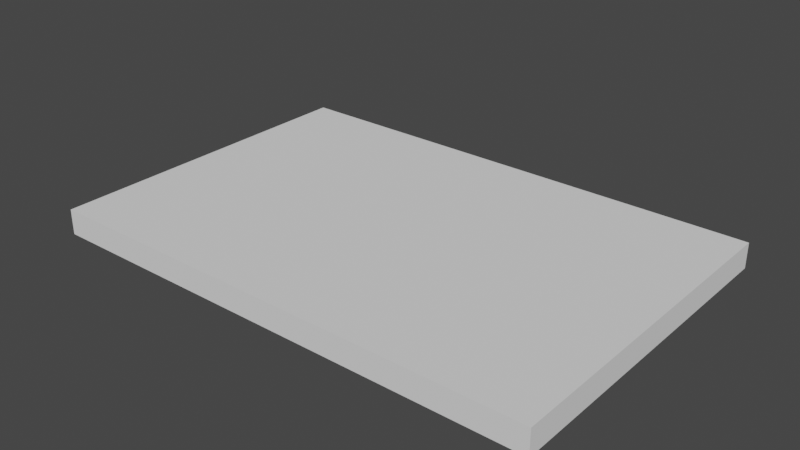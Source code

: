 # Source: Karramarro_EHU_7.blend  (saved by Blender 3.5.10; exported with 4.5.12 LTS)
import bpy
from mathutils import Matrix  # noqa: F401  (used for matrix-valued properties, if any)

bpy.ops.wm.read_factory_settings(use_empty=True)
scene = bpy.context.scene
scene.name = 'Scene'

# ---- collections
col_collection = bpy.data.collections.new('Collection'); scene.collection.children.link(col_collection)

# ---- world
world_world = bpy.data.worlds.new('World'); scene.world = world_world
world_world.use_nodes = True; world_world.node_tree.nodes.clear()
_N = world_world.node_tree.nodes; _L = world_world.node_tree.links
n0 = _N.new('ShaderNodeOutputWorld'); n0.name = 'World Output'; n0.location = (300, 300)
n1 = _N.new('ShaderNodeBackground'); n1.name = 'Background'; n1.location = (10, 300)
n1.inputs[0].default_value = (0.05088, 0.05088, 0.05088, 1.0)
_L.new(n1.outputs[0], n0.inputs[0])
n0.is_active_output = True
world_world.color = (0.05088, 0.05088, 0.05088)
world_world.use_sun_shadow = False
world_world.sun_shadow_jitter_overblur = 0.0

# ---- meshes
me_plane = bpy.data.meshes.new('Plane')
me_plane.from_pydata([(-30.0, -20.0, 0.0), (30.0, -20.0, 0.0), (-30.0, 20.0, 0.0), (30.0, 20.0, 0.0), (-30.0, 20.0, 0.0), (-30.0, -20.0, 0.0), (30.0, -20.0, 0.0), (30.0, 20.0, 0.0), (-30.0, 20.0, 3.0), (-30.0, -20.0, 3.0), (30.0, -20.0, 3.0), (30.0, 20.0, 3.0)], [], [(0, 2, 3, 1), (5, 6, 10, 9), (3, 2, 4, 7), (0, 1, 6, 5), (1, 3, 7, 6), (2, 0, 5, 4), (9, 10, 11, 8), (6, 7, 11, 10), (4, 5, 9, 8), (7, 4, 8, 11)])
_uv = me_plane.uv_layers.new(name='UVMap')
_uv.uv.foreach_set('vector', [0.0, 0.0, 0.0, 1.0, 1.0, 1.0, 1.0, 0.0, 0.0, 0.0, 1.0, 0.0, 1.0, 0.0, 0.0, 0.0, 1.0, 1.0, 0.0, 1.0, 0.0, 1.0, 1.0, 1.0, 0.0, 0.0, 1.0, 0.0, 1.0, 0.0, 0.0, 0.0, 1.0, 0.0, 1.0, 1.0, 1.0, 1.0, 1.0, 0.0, 0.0, 1.0, 0.0, 0.0, 0.0, 0.0, 0.0, 1.0, 0.0, 0.0, 1.0, 0.0, 1.0, 1.0, 0.0, 1.0, 1.0, 0.0, 1.0, 1.0, 1.0, 1.0, 1.0, 0.0, 0.0, 1.0, 0.0, 0.0, 0.0, 0.0, 0.0, 1.0, 1.0, 1.0, 0.0, 1.0, 0.0, 1.0, 1.0, 1.0])
me_plane.update()
me_plane_001 = bpy.data.meshes.new('Plane.001')
me_plane_001.from_pydata([(-0.296, -0.6894, 0.0), (-0.296, -0.6894, 0.0), (-0.3169, 0.4351, 0.0), (-0.2702, -0.7627, 0.0), (-0.2163, -0.8036, 0.0), (0.1197, -0.8208, 0.0), (0.18, -0.8273, 0.0), (0.2059, -0.8424, 0.0), (0.2102, -1.002, 0.0), (0.2102, -1.146, 0.0), (0.2468, -1.187, 0.0), (0.4062, -1.288, 0.0), (0.445, -1.299, 0.0), (0.6367, -1.306, 0.0), (0.6669, -1.312, 0.0), (0.6776, -1.342, 0.0), (0.6841, -1.525, 0.0), (0.6927, -1.775, 0.0), (0.6949, -1.827, 0.0), (0.7121, -1.848, 0.0), (1.516, -1.85, 0.0), (1.554, -1.825, 0.0), (1.576, -1.773, 0.0), (1.58, -1.219, 0.0), (1.6, -1.193, 0.0), (1.636, -1.155, 0.0), (1.694, -1.14, 0.0), (2.114, -1.116, 0.0), (2.308, -1.107, 0.0), (2.343, -1.088, 0.0), (2.429, -0.9285, 0.0), (2.427, -0.7864, 0.0), (2.442, -0.7605, 0.0), (2.509, -0.7261, 0.0), (2.556, -0.7304, 0.0), (2.655, -0.7562, 0.0), (2.718, -0.7691, 0.0), (2.774, -0.7562, 0.0), (2.888, -0.7174, 0.0), (2.911, -0.7024, 0.0), (2.924, -0.6722, 0.0), (2.924, -0.2199, 0.0), (2.929, 0.1442, 0.0), (2.924, 0.1722, 0.0), (2.892, 0.198, 0.0), (2.672, 0.2304, 0.0), (2.554, 0.2454, 0.0), (2.528, 0.2627, 0.0), (2.412, 0.3854, 0.0), (2.386, 0.3941, 0.0), (1.882, 0.4005, 0.0), (1.862, 0.3962, 0.0), (1.852, 0.3704, 0.0), (1.849, 0.183, 0.0), (1.852, 0.1657, 0.0), (1.862, 0.1442, 0.0), (2.002, 0.127, 0.0), (2.039, 0.127, 0.0), (2.065, 0.1183, 0.0), (2.153, 0.0968, 0.0), (2.226, 0.08172, 0.0), (2.248, 0.03002, 0.0), (2.265, -0.05829, 0.0), (2.274, -0.166, 0.0), (2.282, -0.2414, 0.0), (2.276, -0.2823, 0.0), (2.261, -0.3039, 0.0), (2.201, -0.3125, 0.0), (2.11, -0.3146, 0.0), (2.069, -0.3146, 0.0), (2.05, -0.2996, 0.0), (2.035, -0.1251, 0.0), (2.031, -0.1022, 0.0), (2.015, -0.08767, 0.0), (1.781, -0.09183, 0.0), (1.771, -0.0991, 0.0), (1.763, -0.1105, 0.0), (1.763, -0.1749, 0.0), (1.774, -0.3557, 0.0), (1.782, -0.4866, 0.0), (1.787, -0.5593, 0.0), (1.796, -0.5707, 0.0), (1.811, -0.5801, 0.0), (1.891, -0.5749, 0.0), (1.985, -0.5686, 0.0), (2.005, -0.5707, 0.0), (2.022, -0.5832, 0.0), (2.033, -0.7941, 0.0), (2.013, -0.8148, 0.0), (1.969, -0.819, 0.0), (1.625, -0.8502, 0.0), (1.606, -0.8491, 0.0), (1.595, -0.8419, 0.0), (1.584, -0.8304, 0.0), (1.576, -0.793, 0.0), (1.562, -0.6133, 0.0), (1.56, -0.5915, 0.0), (1.553, -0.577, 0.0), (1.536, -0.5666, 0.0), (1.512, -0.5562, 0.0), (1.469, -0.5499, 0.0), (1.107, -0.5198, 0.0), (1.069, -0.5167, 0.0), (1.049, -0.5188, 0.0), (1.038, -0.5323, 0.0), (1.027, -0.5686, 0.0), (1.022, -0.6154, 0.0), (1.026, -0.7214, 0.0), (1.03, -0.7515, 0.0), (1.04, -0.7671, 0.0), (1.056, -0.7754, 0.0), (1.143, -0.7806, 0.0), (1.204, -0.791, 0.0), (1.236, -0.8086, 0.0), (1.254, -0.8335, 0.0), (1.264, -0.872, 0.0), (1.263, -1.059, 0.0), (1.262, -1.305, 0.0), (1.25, -1.325, 0.0), (1.229, -1.34, 0.0), (1.181, -1.34, 0.0), (1.103, -1.331, 0.0), (1.049, -1.327, 0.0), (1.015, -1.312, 0.0), (1.0, -1.278, 0.0), (0.9959, -1.121, 0.0), (0.9959, -1.063, 0.0), (0.9928, -1.048, 0.0), (0.9751, -1.038, 0.0), (0.9367, -1.033, 0.0), (0.759, -1.024, 0.0), (0.5949, -1.021, 0.0), (0.5627, -1.015, 0.0), (0.544, -0.9862, 0.0), (0.5305, -0.9156, 0.0), (0.5295, -0.8325, 0.0), (0.5326, -0.8096, 0.0), (0.5461, -0.7951, 0.0), (0.5876, -0.7889, 0.0), (0.6645, -0.7702, 0.0), (0.7216, -0.7473, 0.0), (0.7383, -0.7359, 0.0), (0.7458, -0.5966, 0.0), (0.7315, -0.5194, 0.0), (0.7207, -0.4709, 0.0), (0.7153, -0.4565, 0.0), (0.7009, -0.4512, 0.0), (0.6486, -0.4614, 0.0), (0.5446, -0.483, 0.0), (0.5224, -0.4872, 0.0), (0.4689, -0.4788, 0.0), (0.419, -0.456, 0.0), (0.3793, -0.4355, 0.0), (0.3595, -0.4109, 0.0), (0.3505, -0.3904, 0.0), (0.3493, -0.373, 0.0), (0.3613, -0.3441, 0.0), (0.4141, -0.2403, 0.0), (0.453, -0.1572, 0.0), (0.4807, -0.09137, 0.0), (0.4946, -0.05328, 0.0), (0.5015, -0.04081, 0.0), (0.5146, -0.03182, 0.0), (0.5279, -0.02892, 0.0), (0.5624, -0.03733, 0.0), (0.6306, -0.06023, 0.0), (0.6569, -0.07038, 0.0), (0.6833, -0.09734, 0.0), (0.6891, -0.1327, 0.0), (0.6885, -0.1753, 0.0), (0.6909, -0.1817, 0.0), (0.7004, -0.1849, 0.0), (0.7991, -0.2067, 0.0), (0.902, -0.2285, 0.0), (0.93, -0.2306, 0.0), (0.9435, -0.2202, 0.0), (0.9809, -0.08413, 0.0), (0.9913, -0.009337, 0.0), (0.9944, 0.08104, 0.0), (0.9955, 0.133, 0.0), (0.9871, 0.1475, 0.0), (0.9352, 0.1683, 0.0), (0.8846, 0.1868, 0.0), (0.8565, 0.1974, 0.0), (0.84, 0.2024, 0.0), (0.7894, 0.2069, 0.0), (0.4928, 0.2289, 0.0), (0.4728, 0.2329, 0.0), (0.4608, 0.2419, 0.0), (0.4553, 0.2655, 0.0), (0.4523, 0.3484, 0.0), (0.4493, 0.4218, 0.0), (0.4469, 0.4392, 0.0), (0.4378, 0.4494, 0.0), (0.421, 0.4567, 0.0), (0.3807, 0.4561, 0.0), (0.007404, 0.4531, 0.0), (-0.2908, 0.4464, 0.0)], [(2, 0), (1, 3), (4, 5), (3, 4), (5, 6), (6, 7), (7, 8), (8, 9), (9, 10), (10, 11), (11, 12), (12, 13), (13, 14), (14, 15), (15, 16), (16, 17), (17, 18), (18, 19), (19, 20), (20, 21), (21, 22), (22, 23), (23, 24), (24, 25), (25, 26), (26, 27), (27, 28), (28, 29), (29, 30), (30, 31), (31, 32), (32, 33), (33, 34), (34, 35), (35, 36), (36, 37), (37, 38), (38, 39), (39, 40), (40, 41), (41, 42), (42, 43), (43, 44), (44, 45), (45, 46), (46, 47), (47, 48), (48, 49), (49, 50), (50, 51), (51, 52), (52, 53), (53, 54), (54, 55), (55, 56), (56, 57), (57, 58), (58, 59), (59, 60), (60, 61), (61, 62), (62, 63), (63, 64), (64, 65), (65, 66), (66, 67), (67, 68), (68, 69), (69, 70), (70, 71), (71, 72), (72, 73), (73, 74), (74, 75), (75, 76), (76, 77), (77, 78), (78, 79), (79, 80), (80, 81), (81, 82), (82, 83), (83, 84), (84, 85), (85, 86), (86, 87), (87, 88), (88, 89), (89, 90), (90, 91), (91, 92), (92, 93), (93, 94), (94, 95), (95, 96), (96, 97), (97, 98), (98, 99), (99, 100), (100, 101), (101, 102), (102, 103), (103, 104), (104, 105), (105, 106), (106, 107), (107, 108), (108, 109), (109, 110), (110, 111), (111, 112), (112, 113), (113, 114), (114, 115), (115, 116), (116, 117), (117, 118), (118, 119), (119, 120), (120, 121), (121, 122), (122, 123), (123, 124), (124, 125), (125, 126), (126, 127), (127, 128), (128, 129), (129, 130), (130, 131), (131, 132), (132, 133), (133, 134), (134, 135), (135, 136), (136, 137), (137, 138), (138, 139), (139, 140), (140, 141), (141, 142), (142, 143), (143, 144), (144, 145), (145, 146), (146, 147), (147, 148), (148, 149), (149, 150), (150, 151), (151, 152), (152, 153), (153, 154), (154, 155), (155, 156), (156, 157), (157, 158), (158, 159), (159, 160), (160, 161), (161, 162), (162, 163), (163, 164), (164, 165), (165, 166), (166, 167), (167, 168), (168, 169), (169, 170), (170, 171), (171, 172), (172, 173), (173, 174), (174, 175), (175, 176), (176, 177), (177, 178), (178, 179), (179, 180), (180, 181), (181, 182), (182, 183), (183, 184), (184, 185), (185, 186), (186, 187), (187, 188), (188, 189), (189, 190), (190, 191), (191, 192), (192, 193), (193, 194), (194, 195), (195, 196), (196, 197), (2, 197)], [])
_uv = me_plane_001.uv_layers.new(name='UVMap')
_uv.uv.foreach_set('vector', [])
me_plane_001.update()

# ---- objects
ob_empty = bpy.data.objects.new('Empty', None)
ob_plane = bpy.data.objects.new('Plane', me_plane)
ob_plane_001 = bpy.data.objects.new('Plane.001', me_plane_001)

# ---- transforms, parenting, visibility, modifiers, constraints
ob_empty.location = (-0.2528, 4.213, 3.316)
ob_empty.scale = (9.256, 9.256, 9.256)
ob_empty.empty_display_type = 'IMAGE'
ob_empty.empty_display_size = 5.0
ob_empty.use_empty_image_alpha = True
ob_empty.color = (1.0, 1.0, 1.0, 0.2315)
ob_plane.location = (0.0, 0.0, 0.0)
ob_plane_001.location = (-16.95, 13.71, 6.161)
ob_plane_001.scale = (13.1, 13.1, 13.1)

# ---- collection membership
col_collection.objects.link(ob_empty)
col_collection.objects.link(ob_plane)
col_collection.objects.link(ob_plane_001)

# ---- scene / render settings (as saved in the file)
scene.frame_start = 1; scene.frame_end = 250; scene.frame_set(1)
scene.render.engine = 'BLENDER_EEVEE_NEXT'
scene.cycles.sampling_pattern = 'TABULATED_SOBOL'
scene.view_settings.view_transform = 'Filmic'
scene.unit_settings.scale_length = 0.001
bpy.context.view_layer.update()

# ---- added for rendering (the .blend has no active camera and no usable light): camera, sun
cam_auto = bpy.data.cameras.new('AutoCamera')
cam_auto.lens = 50.0
cam_auto.sensor_width = 36.0
cam_auto.clip_end = 1175.18
ob_auto_camera = bpy.data.objects.new('AutoCamera', cam_auto)
scene.collection.objects.link(ob_auto_camera)
ob_auto_camera.location = (66.962, -80.3544, 56.6502)
ob_auto_camera.rotation_euler = (1.09748, -7.21219e-08, 0.694738)
scene.camera = ob_auto_camera
light_auto_sun = bpy.data.lights.new('AutoSun', 'SUN')
light_auto_sun.energy = 3.0
light_auto_sun.angle = 0.0523599
ob_auto_sun = bpy.data.objects.new('AutoSun', light_auto_sun)
scene.collection.objects.link(ob_auto_sun)
ob_auto_sun.rotation_euler = (0.872665, 0.174533, 0.523599)
bpy.context.view_layer.update()
